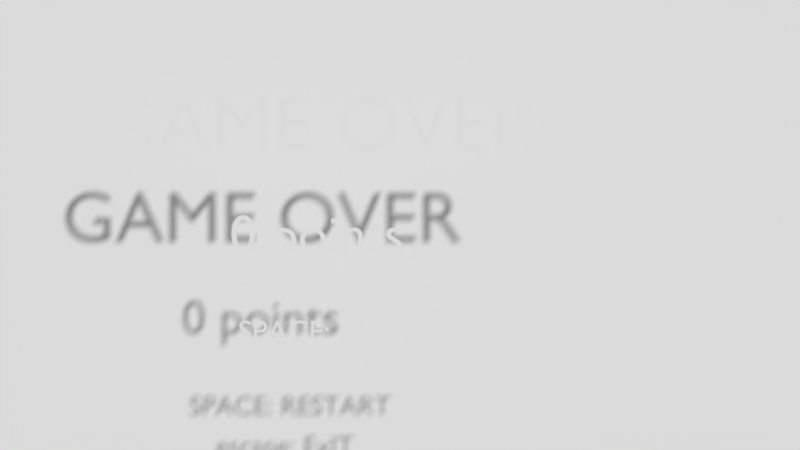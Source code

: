 # Source: space_invaders.blend  (saved by Blender 2.79.0; exported with 4.5.12 LTS)
import bpy
from mathutils import Matrix  # noqa: F401  (used for matrix-valued properties, if any)

bpy.ops.wm.read_factory_settings(use_empty=True)
scene = bpy.context.scene
scene.name = 'GameOver'

# ---- collections
col_collection_1_001 = bpy.data.collections.new('Collection 1.001'); scene.collection.children.link(col_collection_1_001)

# ---- materials (node trees are filled in below, after node groups)
mat_background_001 = bpy.data.materials.new('background.001')
mat_background_001.alpha_threshold = 0.0
mat_background_001.use_transparent_shadow = False
mat_background_001.roughness = 0.5
mat_background_001.specular_intensity = 0.0

# ---- material node trees

# ---- cameras
cam_camera_002 = bpy.data.cameras.new('Camera.002')
cam_camera_002.clip_end = 100.0
cam_camera_002.lens = 35.0
cam_camera_002.sensor_width = 32.0
cam_camera_002.sensor_height = 18.0
cam_camera_002.display_size = 2.0
cam_camera_002.dof.focus_distance = 0.0
cam_camera_002.dof.aperture_fstop = 128.0
cam_camera_002.dof.aperture_blades = 6

# ---- meshes
me_background_001 = bpy.data.meshes.new('background.001')
me_background_001.from_pydata([(-0.8889, -0.5, 0.0), (0.8889, -0.5, 0.0), (-0.8889, 0.5, 0.0), (0.8889, 0.5, 0.0)], [], [(0, 1, 3, 2)])
_uv = me_background_001.uv_layers.new(name='UVMap')
_uv.uv.foreach_set('vector', [0.0, 0.0, 1.0, 0.0, 1.0, 1.0, 0.0, 1.0])
me_background_001.materials.append(mat_background_001)
me_background_001.use_remesh_preserve_volume = False
me_background_001.use_remesh_preserve_attributes = False
me_background_001.use_mirror_vertex_groups = False
me_background_001.update()

# ---- curves / text
txt_text_010 = bpy.data.curves.new('Text.010', 'FONT')
txt_text_010.dimensions = '2D'
txt_text_010.body = '0 points'
txt_text_010.use_path_clamp = True
txt_text_010.bevel_resolution = 0
txt_text_009 = bpy.data.curves.new('Text.009', 'FONT')
txt_text_009.dimensions = '2D'
txt_text_009.body = 'escape: ExIT'
txt_text_009.use_path_clamp = True
txt_text_009.bevel_resolution = 0
txt_text_008 = bpy.data.curves.new('Text.008', 'FONT')
txt_text_008.dimensions = '2D'
txt_text_008.body = 'GAME OVER'
txt_text_008.use_path_clamp = True
txt_text_008.bevel_resolution = 0
txt_text_007 = bpy.data.curves.new('Text.007', 'FONT')
txt_text_007.dimensions = '2D'
txt_text_007.body = 'SPACE: RESTART'
txt_text_007.use_path_clamp = True
txt_text_007.bevel_resolution = 0

# ---- objects
ob_game_over_points = bpy.data.objects.new('Game_over_points', txt_text_010)
ob_game_over_key_descript = bpy.data.objects.new('Game_over_key_descript', txt_text_009)
ob_camera_game_over = bpy.data.objects.new('Camera_game_over', cam_camera_002)
ob_background_001 = bpy.data.objects.new('Background.001', me_background_001)
ob_game_over_text = bpy.data.objects.new('Game_over_text', txt_text_008)
ob_game_over_key_descript_001 = bpy.data.objects.new('Game_over_key_descript.001', txt_text_007)

# ---- transforms, parenting, visibility, modifiers, constraints
ob_game_over_points.location = (-3.334, 12.07, -0.5336)
ob_game_over_points.rotation_euler = (1.571, -0.0, 0.0)
ob_game_over_points.scale = (1.046, 1.046, 1.046)
ob_game_over_points.color = (1.0, 0.983, 0.0, 1.0)
ob_game_over_points.lineart.crease_threshold = 0.0
ob_game_over_key_descript.location = (-2.605, 12.07, -3.141)
ob_game_over_key_descript.rotation_euler = (1.571, -0.0, 0.0)
ob_game_over_key_descript.scale = (0.5888, 0.5888, 0.5888)
ob_game_over_key_descript.lineart.crease_threshold = 0.0
ob_camera_game_over.location = (0.002275, -5.051, -2.384e-07)
ob_camera_game_over.rotation_euler = (-1.571, 3.142, 3.142)
ob_camera_game_over.lineart.crease_threshold = 0.0
ob_background_001.parent = ob_camera_game_over
ob_background_001.matrix_parent_inverse = Matrix(((7.55e-08, 0.0, -1.0, 8.234), (-1.0, -4.013e-07, -7.55e-08, 6.642e-06), (-4.013e-07, 1.0, -3.03e-14, -15.0), (0.0, 0.0, 0.0, 1.0)))
ob_background_001.location = (-2.23e-14, -3.875, 8.259)
ob_background_001.rotation_euler = (-1.571, -1.571, 0.0)
ob_background_001.scale = (9.896, 9.896, 9.896)
ob_background_001.lineart.crease_threshold = 0.0
ob_game_over_text.location = (-5.923, 12.07, 1.448)
ob_game_over_text.rotation_euler = (1.571, -0.0, 0.0)
ob_game_over_text.scale = (1.569, 1.569, 1.569)
ob_game_over_text.lineart.crease_threshold = 0.0
ob_game_over_key_descript_001.location = (-3.169, 12.07, -2.281)
ob_game_over_key_descript_001.rotation_euler = (1.571, -0.0, 0.0)
ob_game_over_key_descript_001.scale = (0.5888, 0.5888, 0.5888)
ob_game_over_key_descript_001.lineart.crease_threshold = 0.0

# ---- collection membership
col_collection_1_001.objects.link(ob_game_over_points)
col_collection_1_001.objects.link(ob_game_over_key_descript)
col_collection_1_001.objects.link(ob_camera_game_over)
col_collection_1_001.objects.link(ob_background_001)
col_collection_1_001.objects.link(ob_game_over_text)
col_collection_1_001.objects.link(ob_game_over_key_descript_001)

# ---- scene / render settings (as saved in the file)
scene.camera = ob_camera_game_over
scene.frame_start = 1; scene.frame_end = 250; scene.frame_set(1)
scene.render.engine = 'BLENDER_EEVEE_NEXT'
scene.render.image_settings.exr_codec = 'NONE'
scene.render.resolution_percentage = 50
scene.render.dither_intensity = 0.0
scene.render.simplify_subdivision_render = 0
scene.render.simplify_child_particles_render = 0.0
scene.cycles.use_denoising = False
scene.cycles.samples = 128
scene.cycles.sampling_pattern = 'TABULATED_SOBOL'
scene.cycles.use_adaptive_sampling = False
scene.cycles.use_light_tree = False
scene.cycles.blur_glossy = 0.0
scene.cycles.sample_clamp_indirect = 0.0
scene.view_settings.view_transform = 'Standard'
bpy.context.view_layer.update()

# ---- added for rendering (the .blend has no usable light): sun + grey world if the file has none
light_auto_sun = bpy.data.lights.new('AutoSun', 'SUN')
light_auto_sun.energy = 3.0
light_auto_sun.angle = 0.0523599
ob_auto_sun = bpy.data.objects.new('AutoSun', light_auto_sun)
scene.collection.objects.link(ob_auto_sun)
ob_auto_sun.rotation_euler = (0.872665, 0.174533, 0.523599)
if scene.world is None:
    world_auto = bpy.data.worlds.new('AutoWorld')
    world_auto.color = (0.3, 0.3, 0.3)
    scene.world = world_auto
bpy.context.view_layer.update()
